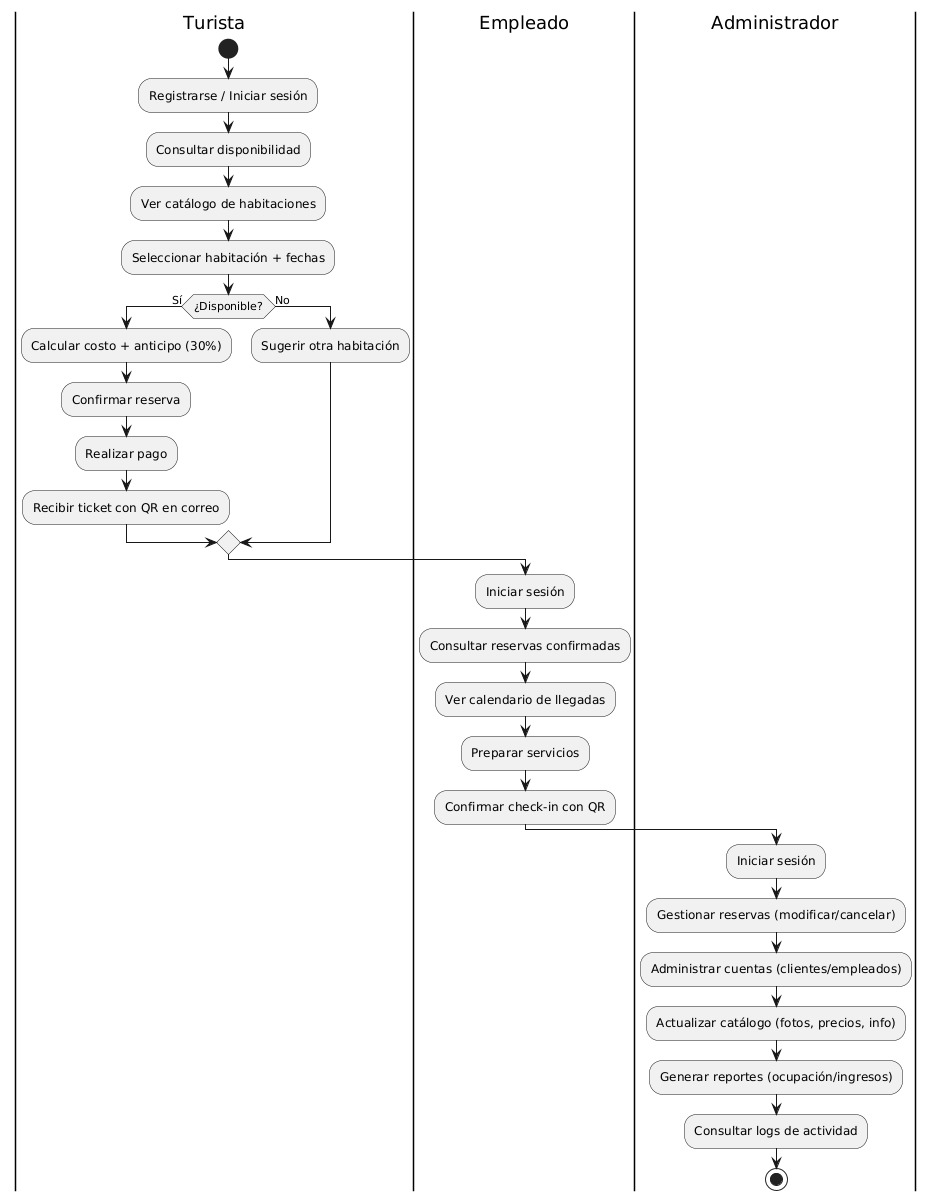

The diagram above was rendered by PlantUML. Its source (embedded in the PNG):
@startuml
|Turista|
start
:Registrarse / Iniciar sesión;
:Consultar disponibilidad;
:Ver catálogo de habitaciones;
:Seleccionar habitación + fechas;

if (¿Disponible?) then (Sí)
  :Calcular costo + anticipo (30%);
  :Confirmar reserva;
  :Realizar pago;
  :Recibir ticket con QR en correo;
else (No)
  :Sugerir otra habitación;
endif

|Empleado|
:Iniciar sesión;
:Consultar reservas confirmadas;
:Ver calendario de llegadas;
:Preparar servicios;
:Confirmar check-in con QR;

|Administrador|
:Iniciar sesión;
:Gestionar reservas (modificar/cancelar);
:Administrar cuentas (clientes/empleados);
:Actualizar catálogo (fotos, precios, info);
:Generar reportes (ocupación/ingresos);
:Consultar logs de actividad;

stop
@enduml